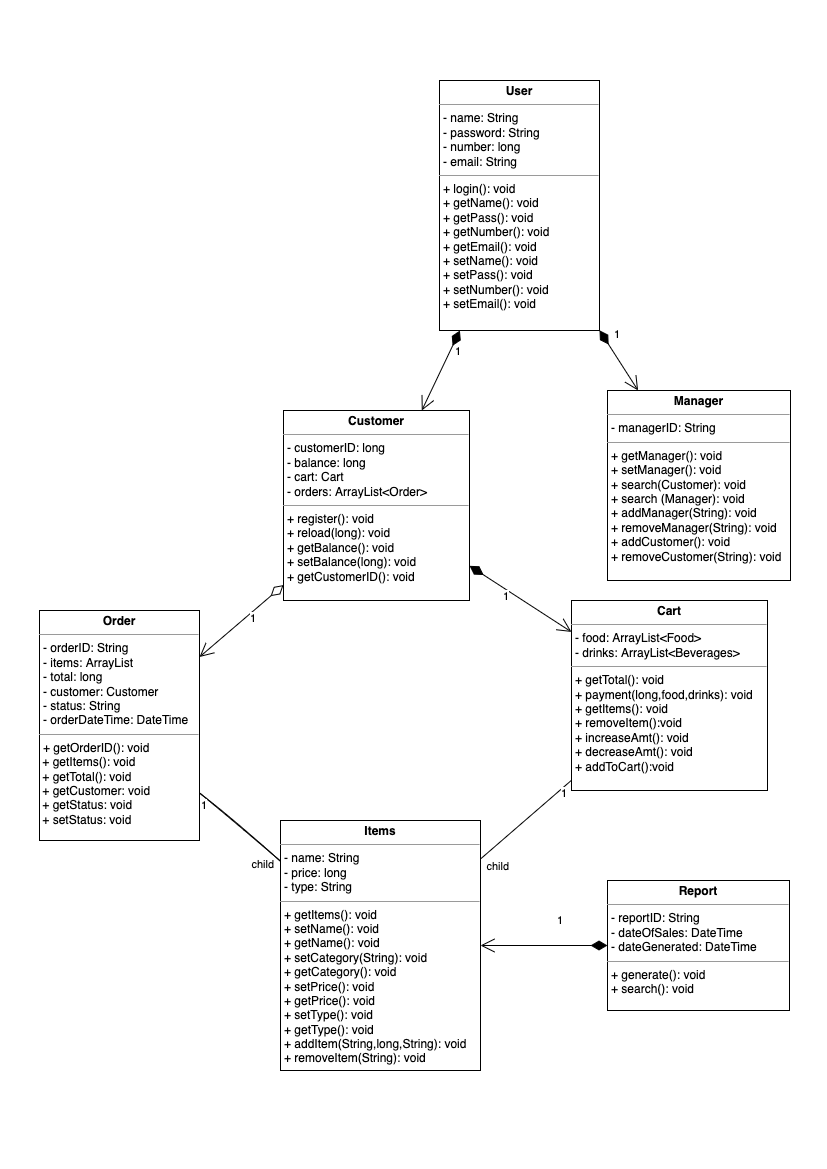

The diagram above was exported from draw.io. Its source (the exported page's mxGraphModel, read from the mxfile embedded in the PNG):
<mxGraphModel dx="1892" dy="1178" grid="1" gridSize="10" guides="1" tooltips="1" connect="1" arrows="1" fold="1" page="1" pageScale="1" pageWidth="827" pageHeight="1169" math="0" shadow="0">
  <root>
    <mxCell id="0" />
    <mxCell id="1" parent="0" />
    <mxCell id="efO5PzRc4fL8WVuAsfvl-2" value="&lt;p style=&quot;margin:0px;margin-top:4px;text-align:center;&quot;&gt;&lt;b&gt;User&lt;/b&gt;&lt;/p&gt;&lt;hr size=&quot;1&quot;&gt;&lt;p style=&quot;margin:0px;margin-left:4px;&quot;&gt;&lt;span style=&quot;background-color: initial;&quot;&gt;- name: String&lt;/span&gt;&lt;br&gt;&lt;/p&gt;&lt;p style=&quot;margin: 0px 0px 0px 4px;&quot;&gt;- password: String&lt;br&gt;&lt;/p&gt;&lt;p style=&quot;margin: 0px 0px 0px 4px;&quot;&gt;- number: long&lt;/p&gt;&lt;p style=&quot;margin: 0px 0px 0px 4px;&quot;&gt;- email: String&lt;/p&gt;&lt;hr size=&quot;1&quot;&gt;&lt;p style=&quot;margin:0px;margin-left:4px;&quot;&gt;+ login(): void&lt;/p&gt;&lt;p style=&quot;margin: 0px 0px 0px 4px;&quot;&gt;+ getName(): void&lt;/p&gt;&lt;p style=&quot;margin: 0px 0px 0px 4px;&quot;&gt;+ getPass(): void&lt;br&gt;&lt;/p&gt;&lt;p style=&quot;margin: 0px 0px 0px 4px;&quot;&gt;+ getNumber(): void&lt;br&gt;&lt;/p&gt;&lt;p style=&quot;margin: 0px 0px 0px 4px;&quot;&gt;&lt;span style=&quot;background-color: initial;&quot;&gt;+ getEmail(): void&lt;/span&gt;&lt;br&gt;&lt;/p&gt;&lt;p style=&quot;margin: 0px 0px 0px 4px;&quot;&gt;+ setName(): void&lt;br&gt;&lt;/p&gt;&lt;p style=&quot;margin: 0px 0px 0px 4px;&quot;&gt;+ setPass(): void&lt;br&gt;&lt;/p&gt;&lt;p style=&quot;margin: 0px 0px 0px 4px;&quot;&gt;+ setNumber(): void&lt;/p&gt;&lt;p style=&quot;margin: 0px 0px 0px 4px;&quot;&gt;+ setEmail(): void&lt;/p&gt;&lt;p style=&quot;margin: 0px 0px 0px 4px;&quot;&gt;&lt;br&gt;&lt;/p&gt;" style="verticalAlign=top;align=left;overflow=fill;fontSize=12;fontFamily=Helvetica;html=1;" vertex="1" parent="1">
      <mxGeometry x="439" y="80" width="160" height="250" as="geometry" />
    </mxCell>
    <mxCell id="efO5PzRc4fL8WVuAsfvl-3" value="&lt;p style=&quot;margin:0px;margin-top:4px;text-align:center;&quot;&gt;&lt;b&gt;Customer&lt;/b&gt;&lt;/p&gt;&lt;hr size=&quot;1&quot;&gt;&lt;p style=&quot;margin:0px;margin-left:4px;&quot;&gt;- customerID: long&lt;/p&gt;&lt;p style=&quot;margin:0px;margin-left:4px;&quot;&gt;- balance: long&lt;/p&gt;&lt;p style=&quot;margin:0px;margin-left:4px;&quot;&gt;- cart: Cart&lt;/p&gt;&lt;p style=&quot;margin:0px;margin-left:4px;&quot;&gt;- orders: ArrayList&amp;lt;Order&amp;gt;&lt;/p&gt;&lt;hr size=&quot;1&quot;&gt;&lt;p style=&quot;margin:0px;margin-left:4px;&quot;&gt;+ register(): void&lt;span style=&quot;background-color: initial;&quot;&gt;&lt;br&gt;&lt;/span&gt;&lt;/p&gt;&lt;p style=&quot;margin:0px;margin-left:4px;&quot;&gt;&lt;span style=&quot;background-color: initial;&quot;&gt;+ reload(long): void&lt;/span&gt;&lt;br&gt;&lt;/p&gt;&lt;p style=&quot;margin:0px;margin-left:4px;&quot;&gt;+ getBalance(): void&lt;/p&gt;&lt;p style=&quot;margin:0px;margin-left:4px;&quot;&gt;+ setBalance(long): void&lt;/p&gt;&lt;p style=&quot;margin:0px;margin-left:4px;&quot;&gt;+ getCustomerID(): void&lt;/p&gt;&lt;p style=&quot;margin:0px;margin-left:4px;&quot;&gt;&lt;br&gt;&lt;/p&gt;" style="verticalAlign=top;align=left;overflow=fill;fontSize=12;fontFamily=Helvetica;html=1;" vertex="1" parent="1">
      <mxGeometry x="283" y="410" width="186" height="190" as="geometry" />
    </mxCell>
    <mxCell id="efO5PzRc4fL8WVuAsfvl-4" value="&lt;p style=&quot;margin:0px;margin-top:4px;text-align:center;&quot;&gt;&lt;b&gt;Manager&lt;/b&gt;&lt;/p&gt;&lt;hr size=&quot;1&quot;&gt;&lt;p style=&quot;margin:0px;margin-left:4px;&quot;&gt;- managerID: String&lt;/p&gt;&lt;hr size=&quot;1&quot;&gt;&lt;p style=&quot;margin:0px;margin-left:4px;&quot;&gt;+ getManager(): void&lt;/p&gt;&lt;p style=&quot;margin:0px;margin-left:4px;&quot;&gt;+ setManager(): void&lt;/p&gt;&lt;p style=&quot;margin:0px;margin-left:4px;&quot;&gt;+ search(Customer): void&lt;/p&gt;&lt;p style=&quot;margin:0px;margin-left:4px;&quot;&gt;+ search (Manager): void&lt;/p&gt;&lt;p style=&quot;margin:0px;margin-left:4px;&quot;&gt;+ addManager(String): void&lt;/p&gt;&lt;p style=&quot;margin:0px;margin-left:4px;&quot;&gt;+ removeManager(String): void&lt;/p&gt;&lt;p style=&quot;margin:0px;margin-left:4px;&quot;&gt;+ addCustomer(): void&lt;/p&gt;&lt;p style=&quot;margin:0px;margin-left:4px;&quot;&gt;+ removeCustomer(String): void&lt;/p&gt;" style="verticalAlign=top;align=left;overflow=fill;fontSize=12;fontFamily=Helvetica;html=1;" vertex="1" parent="1">
      <mxGeometry x="607" y="390" width="183" height="190" as="geometry" />
    </mxCell>
    <mxCell id="efO5PzRc4fL8WVuAsfvl-5" value="&lt;p style=&quot;margin:0px;margin-top:4px;text-align:center;&quot;&gt;&lt;b&gt;Order&lt;/b&gt;&lt;/p&gt;&lt;hr size=&quot;1&quot;&gt;&lt;p style=&quot;margin:0px;margin-left:4px;&quot;&gt;- orderID: String&lt;/p&gt;&lt;p style=&quot;margin:0px;margin-left:4px;&quot;&gt;- items: ArrayList&lt;/p&gt;&lt;p style=&quot;margin:0px;margin-left:4px;&quot;&gt;- total: long&lt;/p&gt;&lt;p style=&quot;margin:0px;margin-left:4px;&quot;&gt;- customer: Customer&lt;/p&gt;&lt;p style=&quot;margin:0px;margin-left:4px;&quot;&gt;- status: String&lt;/p&gt;&lt;p style=&quot;margin:0px;margin-left:4px;&quot;&gt;- orderDateTime: DateTime&lt;/p&gt;&lt;hr size=&quot;1&quot;&gt;&lt;p style=&quot;margin:0px;margin-left:4px;&quot;&gt;+ getOrderID(): void&lt;/p&gt;&amp;nbsp;+ getItems(): void&lt;br&gt;&amp;nbsp;+ getTotal(): void&lt;br&gt;&amp;nbsp;+ getCustomer: void&lt;br&gt;&amp;nbsp;+ getStatus: void&lt;br&gt;&amp;nbsp;+ setStatus: void" style="verticalAlign=top;align=left;overflow=fill;fontSize=12;fontFamily=Helvetica;html=1;" vertex="1" parent="1">
      <mxGeometry x="39" y="610" width="160" height="230" as="geometry" />
    </mxCell>
    <mxCell id="efO5PzRc4fL8WVuAsfvl-6" value="&lt;p style=&quot;margin:0px;margin-top:4px;text-align:center;&quot;&gt;&lt;b&gt;Cart&lt;/b&gt;&lt;/p&gt;&lt;hr size=&quot;1&quot;&gt;&lt;p style=&quot;margin:0px;margin-left:4px;&quot;&gt;- food: ArrayList&amp;lt;Food&amp;gt;&lt;/p&gt;&lt;p style=&quot;margin:0px;margin-left:4px;&quot;&gt;- drinks: ArrayList&amp;lt;Beverages&amp;gt;&lt;/p&gt;&lt;hr size=&quot;1&quot;&gt;&lt;p style=&quot;margin:0px;margin-left:4px;&quot;&gt;+ getTotal(): void&lt;/p&gt;&lt;p style=&quot;margin:0px;margin-left:4px;&quot;&gt;+ payment(long,food,drinks): void&lt;/p&gt;&lt;p style=&quot;margin:0px;margin-left:4px;&quot;&gt;+ getItems(): void&amp;nbsp;&lt;/p&gt;&lt;p style=&quot;margin:0px;margin-left:4px;&quot;&gt;+ removeItem():void&lt;/p&gt;&lt;p style=&quot;margin:0px;margin-left:4px;&quot;&gt;+ increaseAmt(): void&lt;/p&gt;&lt;p style=&quot;margin:0px;margin-left:4px;&quot;&gt;+ decreaseAmt(): void&lt;br&gt;&lt;/p&gt;&lt;p style=&quot;margin:0px;margin-left:4px;&quot;&gt;+ addToCart():void&lt;br&gt;&lt;/p&gt;" style="verticalAlign=top;align=left;overflow=fill;fontSize=12;fontFamily=Helvetica;html=1;" vertex="1" parent="1">
      <mxGeometry x="571" y="600" width="196" height="190" as="geometry" />
    </mxCell>
    <mxCell id="efO5PzRc4fL8WVuAsfvl-7" value="&lt;p style=&quot;margin:0px;margin-top:4px;text-align:center;&quot;&gt;&lt;b&gt;Items&lt;/b&gt;&lt;/p&gt;&lt;hr size=&quot;1&quot;&gt;&lt;p style=&quot;margin:0px;margin-left:4px;&quot;&gt;- name: String&lt;/p&gt;&lt;p style=&quot;margin:0px;margin-left:4px;&quot;&gt;- price: long&lt;/p&gt;&lt;p style=&quot;margin:0px;margin-left:4px;&quot;&gt;- type: String&lt;/p&gt;&lt;hr size=&quot;1&quot;&gt;&lt;p style=&quot;margin:0px;margin-left:4px;&quot;&gt;+ getItems(): void&lt;/p&gt;&lt;p style=&quot;margin:0px;margin-left:4px;&quot;&gt;+ setName(): void&lt;/p&gt;&lt;p style=&quot;margin:0px;margin-left:4px;&quot;&gt;+ getName(): void&lt;/p&gt;&lt;p style=&quot;margin:0px;margin-left:4px;&quot;&gt;+ setCategory(String): void&lt;br&gt;&lt;/p&gt;&lt;p style=&quot;margin: 0px 0px 0px 4px;&quot;&gt;+ getCategory(): void&lt;/p&gt;&lt;p style=&quot;margin: 0px 0px 0px 4px;&quot;&gt;+ setPrice(): void&lt;/p&gt;&lt;p style=&quot;margin: 0px 0px 0px 4px;&quot;&gt;+ getPrice(): void&lt;/p&gt;&lt;p style=&quot;margin: 0px 0px 0px 4px;&quot;&gt;+ setType(): void&lt;/p&gt;&lt;p style=&quot;margin: 0px 0px 0px 4px;&quot;&gt;+ getType(): void&lt;/p&gt;&lt;p style=&quot;margin: 0px 0px 0px 4px;&quot;&gt;+ addItem(String,long,String): void&lt;/p&gt;&lt;p style=&quot;margin: 0px 0px 0px 4px;&quot;&gt;+ removeItem(String): void&lt;/p&gt;" style="verticalAlign=top;align=left;overflow=fill;fontSize=12;fontFamily=Helvetica;html=1;" vertex="1" parent="1">
      <mxGeometry x="280" y="820" width="200" height="250" as="geometry" />
    </mxCell>
    <mxCell id="efO5PzRc4fL8WVuAsfvl-9" value="1" style="endArrow=open;html=1;endSize=12;startArrow=diamondThin;startSize=14;startFill=1;align=left;verticalAlign=bottom;rounded=0;" edge="1" parent="1" source="efO5PzRc4fL8WVuAsfvl-2" target="efO5PzRc4fL8WVuAsfvl-3">
      <mxGeometry x="-0.3369" y="7" relative="1" as="geometry">
        <mxPoint x="443" y="370" as="sourcePoint" />
        <mxPoint x="603" y="370" as="targetPoint" />
        <mxPoint as="offset" />
      </mxGeometry>
    </mxCell>
    <mxCell id="efO5PzRc4fL8WVuAsfvl-10" value="1" style="endArrow=open;html=1;endSize=12;startArrow=diamondThin;startSize=14;startFill=1;align=left;verticalAlign=bottom;rounded=0;" edge="1" parent="1" source="efO5PzRc4fL8WVuAsfvl-2" target="efO5PzRc4fL8WVuAsfvl-4">
      <mxGeometry x="-0.4948" y="4" relative="1" as="geometry">
        <mxPoint x="499.3728813559321" y="370" as="sourcePoint" />
        <mxPoint x="457.98305084745766" y="480" as="targetPoint" />
        <mxPoint as="offset" />
      </mxGeometry>
    </mxCell>
    <mxCell id="efO5PzRc4fL8WVuAsfvl-11" style="edgeStyle=none;rounded=0;orthogonalLoop=1;jettySize=auto;html=1;exitX=0.75;exitY=0;exitDx=0;exitDy=0;" edge="1" parent="1" source="efO5PzRc4fL8WVuAsfvl-5" target="efO5PzRc4fL8WVuAsfvl-5">
      <mxGeometry relative="1" as="geometry" />
    </mxCell>
    <mxCell id="efO5PzRc4fL8WVuAsfvl-12" value="1" style="endArrow=open;html=1;endSize=12;startArrow=diamondThin;startSize=14;startFill=1;align=left;verticalAlign=bottom;rounded=0;" edge="1" parent="1" source="efO5PzRc4fL8WVuAsfvl-3" target="efO5PzRc4fL8WVuAsfvl-6">
      <mxGeometry x="-0.1957" y="-16" relative="1" as="geometry">
        <mxPoint x="583.0028813559321" y="560" as="sourcePoint" />
        <mxPoint x="541.6130508474577" y="670" as="targetPoint" />
        <mxPoint as="offset" />
      </mxGeometry>
    </mxCell>
    <mxCell id="efO5PzRc4fL8WVuAsfvl-14" value="1" style="endArrow=open;html=1;endSize=12;startArrow=diamondThin;startSize=14;startFill=0;align=left;verticalAlign=bottom;rounded=0;" edge="1" parent="1" source="efO5PzRc4fL8WVuAsfvl-3" target="efO5PzRc4fL8WVuAsfvl-5">
      <mxGeometry x="-0.0289" y="10" relative="1" as="geometry">
        <mxPoint x="383" y="780" as="sourcePoint" />
        <mxPoint x="543" y="780" as="targetPoint" />
        <mxPoint as="offset" />
      </mxGeometry>
    </mxCell>
    <mxCell id="efO5PzRc4fL8WVuAsfvl-16" value="" style="endArrow=none;html=1;rounded=0;" edge="1" parent="1" source="efO5PzRc4fL8WVuAsfvl-6" target="efO5PzRc4fL8WVuAsfvl-7">
      <mxGeometry relative="1" as="geometry">
        <mxPoint x="603" y="680" as="sourcePoint" />
        <mxPoint x="763" y="680" as="targetPoint" />
      </mxGeometry>
    </mxCell>
    <mxCell id="efO5PzRc4fL8WVuAsfvl-17" value="1" style="edgeLabel;resizable=0;html=1;align=left;verticalAlign=bottom;" connectable="0" vertex="1" parent="efO5PzRc4fL8WVuAsfvl-16">
      <mxGeometry x="-1" relative="1" as="geometry">
        <mxPoint x="-12" y="20" as="offset" />
      </mxGeometry>
    </mxCell>
    <mxCell id="efO5PzRc4fL8WVuAsfvl-18" value="child" style="edgeLabel;resizable=0;html=1;align=right;verticalAlign=bottom;" connectable="0" vertex="1" parent="efO5PzRc4fL8WVuAsfvl-16">
      <mxGeometry x="1" relative="1" as="geometry">
        <mxPoint x="28" y="15" as="offset" />
      </mxGeometry>
    </mxCell>
    <mxCell id="efO5PzRc4fL8WVuAsfvl-19" value="" style="endArrow=none;html=1;rounded=0;sketch=1;" edge="1" parent="1" source="efO5PzRc4fL8WVuAsfvl-5" target="efO5PzRc4fL8WVuAsfvl-7">
      <mxGeometry relative="1" as="geometry">
        <mxPoint x="474.75" y="840" as="sourcePoint" />
        <mxPoint x="415.2500000000001" y="910" as="targetPoint" />
      </mxGeometry>
    </mxCell>
    <mxCell id="efO5PzRc4fL8WVuAsfvl-20" value="1" style="edgeLabel;resizable=0;html=1;align=left;verticalAlign=bottom;" connectable="0" vertex="1" parent="efO5PzRc4fL8WVuAsfvl-19">
      <mxGeometry x="-1" relative="1" as="geometry">
        <mxPoint y="20" as="offset" />
      </mxGeometry>
    </mxCell>
    <mxCell id="efO5PzRc4fL8WVuAsfvl-21" value="child" style="edgeLabel;resizable=0;html=1;align=right;verticalAlign=bottom;" connectable="0" vertex="1" parent="efO5PzRc4fL8WVuAsfvl-19">
      <mxGeometry x="1" relative="1" as="geometry">
        <mxPoint x="-7" y="10" as="offset" />
      </mxGeometry>
    </mxCell>
    <mxCell id="efO5PzRc4fL8WVuAsfvl-28" value="&lt;p style=&quot;margin:0px;margin-top:4px;text-align:center;&quot;&gt;&lt;b&gt;Report&lt;/b&gt;&lt;/p&gt;&lt;hr size=&quot;1&quot;&gt;&lt;p style=&quot;margin:0px;margin-left:4px;&quot;&gt;- reportID: String&lt;/p&gt;&lt;p style=&quot;margin:0px;margin-left:4px;&quot;&gt;- dateOfSales: DateTime&lt;/p&gt;&lt;p style=&quot;margin:0px;margin-left:4px;&quot;&gt;- dateGenerated: DateTime&lt;/p&gt;&lt;hr size=&quot;1&quot;&gt;&lt;p style=&quot;margin:0px;margin-left:4px;&quot;&gt;+ generate(): void&lt;/p&gt;&lt;p style=&quot;margin:0px;margin-left:4px;&quot;&gt;+ search(): void&lt;/p&gt;" style="verticalAlign=top;align=left;overflow=fill;fontSize=12;fontFamily=Helvetica;html=1;" vertex="1" parent="1">
      <mxGeometry x="607" y="880" width="182" height="130" as="geometry" />
    </mxCell>
    <mxCell id="efO5PzRc4fL8WVuAsfvl-31" value="1" style="endArrow=open;html=1;endSize=12;startArrow=diamondThin;startSize=14;startFill=1;align=left;verticalAlign=bottom;rounded=0;" edge="1" parent="1" source="efO5PzRc4fL8WVuAsfvl-28" target="efO5PzRc4fL8WVuAsfvl-7">
      <mxGeometry x="-0.1957" y="-16" relative="1" as="geometry">
        <mxPoint x="479" y="730.0012286689416" as="sourcePoint" />
        <mxPoint x="581" y="799.6258020477812" as="targetPoint" />
        <mxPoint as="offset" />
      </mxGeometry>
    </mxCell>
  </root>
</mxGraphModel>